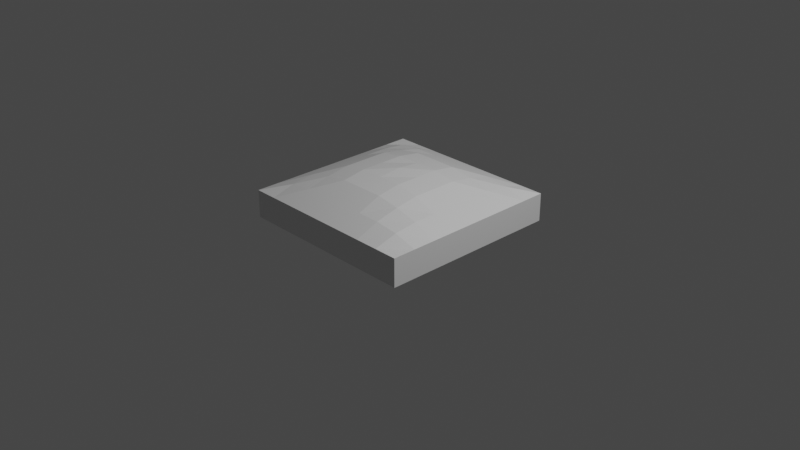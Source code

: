 # Source: farmplot.blend  (saved by Blender 2.82.7; exported with 4.5.12 LTS)
import bpy
from mathutils import Matrix  # noqa: F401  (used for matrix-valued properties, if any)

bpy.ops.wm.read_factory_settings(use_empty=True)
scene = bpy.context.scene
scene.name = 'Scene'

# ---- collections
col_collection = bpy.data.collections.new('Collection'); scene.collection.children.link(col_collection)

# ---- materials (node trees are filled in below, after node groups)
mat_material = bpy.data.materials.new('Material')
mat_material.alpha_threshold = 0.0
mat_material.use_transparent_shadow = False
mat_material.line_color = (0.0, 0.0, 0.0, 1.0)

# ---- material node trees
mat_material.use_nodes = True; mat_material.node_tree.nodes.clear()
_N = mat_material.node_tree.nodes; _L = mat_material.node_tree.links
n0 = _N.new('ShaderNodeOutputMaterial'); n0.name = 'Material Output'; n0.location = (300, 300)
n1 = _N.new('ShaderNodeBsdfPrincipled'); n1.name = 'Principled BSDF'; n1.location = (10, 300)
n1.distribution = 'GGX'
n1.subsurface_method = 'BURLEY'
n1.inputs[2].default_value = 0.4
n1.inputs[3].default_value = 1.45
n1.inputs[27].default_value = (0.0, 0.0, 0.0, 1.0)
n1.inputs[28].default_value = 1.0
_L.new(n1.outputs[0], n0.inputs[0])
n0.is_active_output = True

# ---- world
world_world = bpy.data.worlds.new('World'); scene.world = world_world
world_world.use_nodes = True; world_world.node_tree.nodes.clear()
_N = world_world.node_tree.nodes; _L = world_world.node_tree.links
n0 = _N.new('ShaderNodeOutputWorld'); n0.name = 'World Output'; n0.location = (300, 300)
n1 = _N.new('ShaderNodeBackground'); n1.name = 'Background'; n1.location = (10, 300)
n1.inputs[0].default_value = (0.05088, 0.05088, 0.05088, 1.0)
_L.new(n1.outputs[0], n0.inputs[0])
n0.is_active_output = True
world_world.color = (0.05088, 0.05088, 0.05088)
world_world.use_sun_shadow = False
world_world.sun_shadow_jitter_overblur = 0.0

# ---- cameras
cam_camera = bpy.data.cameras.new('Camera')
cam_camera.clip_end = 100.0
cam_camera.ortho_scale = 7.314

# ---- lights
light_light = bpy.data.lights.new('Light', 'POINT')
light_light.transmission_factor = 0.0
light_light.energy = 1000.0
light_light.shadow_soft_size = 0.1
light_light.shadow_maximum_resolution = 0.006
light_light.use_absolute_resolution = True

# ---- meshes
me_cube = bpy.data.meshes.new('Cube')
me_cube.from_pydata([(1.0, 1.0, 0.03798), (1.0, 1.0, -0.262), (1.0, -1.0, 0.03798), (1.0, -1.0, -0.262), (-1.0, 1.0, 0.03798), (-1.0, 1.0, -0.262), (-1.0, -1.0, 0.03798), (-1.0, -1.0, -0.262), (0.0, 1.0, -0.262), (0.0, -1.0, 0.03798), (0.0, -1.0, -0.262), (0.0, 1.0, 0.03798), (-1.0, 0.0, -0.262), (1.0, 0.0, 0.03798), (-1.0, 0.0, 0.03798), (1.0, 0.0, -0.262), (0.0, 0.0, -0.262), (0.0, 0.0, 0.3008), (-1.0, -0.5, -0.262), (1.0, -0.5, 0.03798), (0.0, -0.5, -0.262), (0.0, -0.5, 0.238), (-1.0, -0.5, 0.03798), (1.0, -0.5, -0.262), (-1.0, 0.5, 0.03798), (1.0, 0.5, -0.262), (-1.0, 0.5, -0.262), (1.0, 0.5, 0.03798), (0.0, 0.5, -0.262), (0.0, 0.5, 0.238), (-0.5, 1.0, -0.262), (-0.5, -1.0, 0.03798), (-0.5, -1.0, -0.262), (-0.5, 1.0, 0.03798), (-0.5, 0.0, -0.262), (-0.5, 0.0, 0.238), (-0.5, -0.5, -0.262), (-0.5, -0.5, 0.1979), (-0.5, 0.5, 0.1979), (-0.5, 0.5, -0.262), (0.5, -1.0, -0.262), (0.5, 1.0, 0.03798), (0.5, 1.0, -0.262), (0.5, -1.0, 0.03798), (0.5, 0.0, 0.238), (0.5, 0.0, -0.262), (0.5, -0.5, 0.1979), (0.5, -0.5, -0.262), (0.5, 0.5, -0.262), (0.5, 0.5, 0.1979), (0.75, -1.0, -0.262), (0.75, 1.0, 0.03798), (0.75, 0.0, 0.138), (0.75, -0.5, 0.138), (0.75, 0.5, 0.138), (0.75, 1.0, -0.262), (0.75, -1.0, 0.03798), (0.75, 0.0, -0.262), (0.75, -0.5, -0.262), (0.75, 0.5, -0.262), (0.25, 1.0, -0.262), (0.25, -1.0, 0.03798), (0.25, 0.0, -0.262), (0.25, -0.5, -0.262), (0.25, 0.5, -0.262), (0.25, -1.0, -0.262), (0.25, 1.0, 0.03798), (0.25, 0.0, 0.2775), (0.25, -0.5, 0.238), (0.25, 0.5, 0.238), (-0.25, -1.0, -0.262), (-0.25, 1.0, 0.03798), (-0.25, 0.0, 0.2775), (-0.25, -0.5, 0.238), (-0.25, 0.5, 0.238), (-0.25, 1.0, -0.262), (-0.25, -1.0, 0.03798), (-0.25, 0.0, -0.262), (-0.25, -0.5, -0.262), (-0.25, 0.5, -0.262), (-0.75, 1.0, -0.262), (-0.75, -1.0, 0.03798), (-0.75, 0.0, -0.262), (-0.75, -0.5, -0.262), (-0.75, 0.5, -0.262), (-0.75, -1.0, -0.262), (-0.75, 1.0, 0.03798), (-0.75, 0.0, 0.138), (-0.75, -0.5, 0.138), (-0.75, 0.5, 0.138), (-1.0, 0.25, -0.262), (1.0, 0.25, 0.03798), (0.0, 0.25, -0.262), (0.0, 0.25, 0.2775), (-1.0, 0.25, 0.03798), (1.0, 0.25, -0.262), (-0.5, 0.25, 0.238), (-0.5, 0.25, -0.262), (0.5, 0.25, -0.262), (0.5, 0.25, 0.238), (0.75, 0.25, 0.138), (0.75, 0.25, -0.262), (0.25, 0.25, -0.262), (0.25, 0.25, 0.2775), (-0.25, 0.25, 0.2775), (-0.25, 0.25, -0.262), (-0.75, 0.25, -0.262), (-0.75, 0.25, 0.138), (-1.0, 0.75, 0.03798), (1.0, 0.75, -0.262), (-1.0, 0.75, -0.262), (1.0, 0.75, 0.03798), (0.0, 0.75, -0.262), (0.0, 0.75, 0.138), (-0.5, 0.75, -0.262), (-0.5, 0.75, 0.138), (0.5, 0.75, 0.138), (0.5, 0.75, -0.262), (0.75, 0.75, 0.1092), (0.75, 0.75, -0.262), (0.25, 0.75, -0.262), (0.25, 0.75, 0.138), (-0.25, 0.75, 0.138), (-0.25, 0.75, -0.262), (-0.75, 0.75, -0.262), (-0.75, 0.75, 0.1092), (-1.0, -0.25, 0.03798), (1.0, -0.25, -0.262), (-1.0, -0.25, -0.262), (1.0, -0.25, 0.03798), (0.0, -0.25, -0.262), (0.0, -0.25, 0.2775), (-0.5, -0.25, 0.238), (-0.5, -0.25, -0.262), (0.5, -0.25, -0.262), (0.5, -0.25, 0.238), (0.75, -0.25, 0.138), (0.75, -0.25, -0.262), (0.25, -0.25, -0.262), (0.25, -0.25, 0.2775), (-0.25, -0.25, 0.2775), (-0.25, -0.25, -0.262), (-0.75, -0.25, -0.262), (-0.75, -0.25, 0.138), (-1.0, -0.75, -0.262), (1.0, -0.75, 0.03798), (0.0, -0.75, -0.262), (0.0, -0.75, 0.138), (-1.0, -0.75, 0.03798), (1.0, -0.75, -0.262), (-0.5, -0.75, -0.262), (-0.5, -0.75, 0.138), (0.5, -0.75, 0.138), (0.5, -0.75, -0.262), (0.75, -0.75, 0.1092), (0.75, -0.75, -0.262), (0.25, -0.75, -0.262), (0.25, -0.75, 0.138), (-0.25, -0.75, 0.138), (-0.25, -0.75, -0.262), (-0.75, -0.75, -0.262), (-0.75, -0.75, 0.1092)], [], [(161, 148, 6, 81), (85, 81, 6, 7), (110, 108, 4, 5), (155, 149, 3, 50), (149, 145, 2, 3), (55, 51, 0, 1), (75, 71, 11, 8), (159, 146, 10, 70), (65, 61, 9, 10), (157, 147, 9, 61), (103, 93, 17, 67), (105, 92, 16, 77), (95, 91, 13, 15), (101, 95, 15, 57), (128, 126, 14, 12), (107, 94, 14, 87), (144, 148, 22, 18), (139, 131, 21, 68), (141, 130, 20, 78), (127, 129, 19, 23), (137, 127, 23, 58), (143, 126, 22, 88), (125, 108, 24, 89), (119, 109, 25, 59), (109, 111, 27, 25), (123, 112, 28, 79), (121, 113, 29, 69), (90, 94, 24, 26), (124, 114, 39, 84), (122, 115, 38, 74), (140, 132, 37, 73), (142, 133, 36, 83), (104, 96, 35, 72), (106, 97, 34, 82), (160, 150, 32, 85), (80, 86, 33, 30), (70, 76, 31, 32), (158, 151, 31, 76), (118, 116, 49, 54), (120, 117, 48, 64), (138, 134, 47, 63), (136, 135, 46, 53), (102, 98, 45, 62), (100, 99, 44, 52), (154, 152, 43, 56), (50, 56, 43, 40), (60, 66, 41, 42), (156, 153, 40, 65), (3, 2, 56, 50), (145, 154, 56, 2), (91, 100, 52, 13), (129, 136, 53, 19), (111, 118, 54, 27), (117, 119, 59, 48), (134, 137, 58, 47), (98, 101, 57, 45), (42, 41, 51, 55), (153, 155, 50, 40), (146, 156, 65, 10), (8, 11, 66, 60), (92, 102, 62, 16), (130, 138, 63, 20), (112, 120, 64, 28), (116, 121, 69, 49), (135, 139, 68, 46), (99, 103, 67, 44), (152, 157, 61, 43), (40, 43, 61, 65), (147, 158, 76, 9), (10, 9, 76, 70), (93, 104, 72, 17), (131, 140, 73, 21), (113, 122, 74, 29), (114, 123, 79, 39), (133, 141, 78, 36), (97, 105, 77, 34), (150, 159, 70, 32), (30, 33, 71, 75), (5, 4, 86, 80), (144, 160, 85, 7), (90, 106, 82, 12), (128, 142, 83, 18), (110, 124, 84, 26), (115, 125, 89, 38), (132, 143, 88, 37), (96, 107, 87, 35), (32, 31, 81, 85), (151, 161, 81, 31), (38, 89, 107, 96), (26, 84, 106, 90), (39, 79, 105, 97), (29, 74, 104, 93), (49, 69, 103, 99), (28, 64, 102, 92), (48, 59, 101, 98), (27, 54, 100, 91), (54, 49, 99, 100), (64, 48, 98, 102), (84, 39, 97, 106), (74, 38, 96, 104), (12, 14, 94, 90), (89, 24, 94, 107), (59, 25, 95, 101), (25, 27, 91, 95), (79, 28, 92, 105), (69, 29, 93, 103), (33, 86, 125, 115), (5, 80, 124, 110), (30, 75, 123, 114), (11, 71, 122, 113), (41, 66, 121, 116), (8, 60, 120, 112), (42, 55, 119, 117), (0, 51, 118, 111), (60, 42, 117, 120), (51, 41, 116, 118), (71, 33, 115, 122), (80, 30, 114, 124), (66, 11, 113, 121), (75, 8, 112, 123), (1, 0, 111, 109), (55, 1, 109, 119), (86, 4, 108, 125), (26, 24, 108, 110), (35, 87, 143, 132), (12, 82, 142, 128), (34, 77, 141, 133), (17, 72, 140, 131), (44, 67, 139, 135), (16, 62, 138, 130), (45, 57, 137, 134), (13, 52, 136, 129), (52, 44, 135, 136), (62, 45, 134, 138), (82, 34, 133, 142), (72, 35, 132, 140), (87, 14, 126, 143), (57, 15, 127, 137), (15, 13, 129, 127), (77, 16, 130, 141), (67, 17, 131, 139), (18, 22, 126, 128), (37, 88, 161, 151), (18, 83, 160, 144), (36, 78, 159, 150), (21, 73, 158, 147), (46, 68, 157, 152), (20, 63, 156, 146), (47, 58, 155, 153), (19, 53, 154, 145), (63, 47, 153, 156), (53, 46, 152, 154), (73, 37, 151, 158), (83, 36, 150, 160), (7, 6, 148, 144), (68, 21, 147, 157), (78, 20, 146, 159), (23, 19, 145, 149), (58, 23, 149, 155), (88, 22, 148, 161)])
_uv = me_cube.uv_layers.new(name='UVMap')
_uv.uv.foreach_set('vector', [0.8438, 0.7188, 0.875, 0.7188, 0.875, 0.75, 0.8438, 0.75, 0.375, 0.9688, 0.625, 0.9688, 0.625, 1.0, 0.375, 1.0, 0.375, 0.2188, 0.625, 0.2188, 0.625, 0.25, 0.375, 0.25, 0.3438, 0.7188, 0.375, 0.7188, 0.375, 0.75, 0.3438, 0.75, 0.375, 0.7188, 0.625, 0.7188, 0.625, 0.75, 0.375, 0.75, 0.375, 0.4688, 0.625, 0.4688, 0.625, 0.5, 0.375, 0.5, 0.375, 0.3438, 0.625, 0.3438, 0.625, 0.375, 0.375, 0.375, 0.2188, 0.7188, 0.25, 0.7188, 0.25, 0.75, 0.2188, 0.75, 0.375, 0.8438, 0.625, 0.8438, 0.625, 0.875, 0.375, 0.875, 0.7188, 0.7188, 0.75, 0.7188, 0.75, 0.75, 0.7188, 0.75, 0.7188, 0.5938, 0.75, 0.5938, 0.75, 0.625, 0.7188, 0.625, 0.2188, 0.5938, 0.25, 0.5938, 0.25, 0.625, 0.2188, 0.625, 0.375, 0.5938, 0.625, 0.5938, 0.625, 0.625, 0.375, 0.625, 0.3438, 0.5938, 0.375, 0.5938, 0.375, 0.625, 0.3438, 0.625, 0.375, 0.09375, 0.625, 0.09375, 0.625, 0.125, 0.375, 0.125, 0.8438, 0.5938, 0.875, 0.5938, 0.875, 0.625, 0.8438, 0.625, 0.375, 0.03125, 0.625, 0.03125, 0.625, 0.0625, 0.375, 0.0625, 0.7188, 0.6562, 0.75, 0.6562, 0.75, 0.6875, 0.7188, 0.6875, 0.2188, 0.6562, 0.25, 0.6562, 0.25, 0.6875, 0.2188, 0.6875, 0.375, 0.6562, 0.625, 0.6562, 0.625, 0.6875, 0.375, 0.6875, 0.3438, 0.6562, 0.375, 0.6562, 0.375, 0.6875, 0.3438, 0.6875, 0.8438, 0.6562, 0.875, 0.6562, 0.875, 0.6875, 0.8438, 0.6875, 0.8438, 0.5312, 0.875, 0.5312, 0.875, 0.5625, 0.8438, 0.5625, 0.3438, 0.5312, 0.375, 0.5312, 0.375, 0.5625, 0.3438, 0.5625, 0.375, 0.5312, 0.625, 0.5312, 0.625, 0.5625, 0.375, 0.5625, 0.2188, 0.5312, 0.25, 0.5312, 0.25, 0.5625, 0.2188, 0.5625, 0.7188, 0.5312, 0.75, 0.5312, 0.75, 0.5625, 0.7188, 0.5625, 0.375, 0.1562, 0.625, 0.1562, 0.625, 0.1875, 0.375, 0.1875, 0.1562, 0.5312, 0.1875, 0.5312, 0.1875, 0.5625, 0.1562, 0.5625, 0.7812, 0.5312, 0.8125, 0.5312, 0.8125, 0.5625, 0.7812, 0.5625, 0.7812, 0.6562, 0.8125, 0.6562, 0.8125, 0.6875, 0.7812, 0.6875, 0.1562, 0.6562, 0.1875, 0.6562, 0.1875, 0.6875, 0.1562, 0.6875, 0.7812, 0.5938, 0.8125, 0.5938, 0.8125, 0.625, 0.7812, 0.625, 0.1562, 0.5938, 0.1875, 0.5938, 0.1875, 0.625, 0.1562, 0.625, 0.1562, 0.7188, 0.1875, 0.7188, 0.1875, 0.75, 0.1562, 0.75, 0.375, 0.2812, 0.625, 0.2812, 0.625, 0.3125, 0.375, 0.3125, 0.375, 0.9062, 0.625, 0.9062, 0.625, 0.9375, 0.375, 0.9375, 0.7812, 0.7188, 0.8125, 0.7188, 0.8125, 0.75, 0.7812, 0.75, 0.6562, 0.5312, 0.6875, 0.5312, 0.6875, 0.5625, 0.6562, 0.5625, 0.2812, 0.5312, 0.3125, 0.5312, 0.3125, 0.5625, 0.2812, 0.5625, 0.2812, 0.6562, 0.3125, 0.6562, 0.3125, 0.6875, 0.2812, 0.6875, 0.6562, 0.6562, 0.6875, 0.6562, 0.6875, 0.6875, 0.6562, 0.6875, 0.2812, 0.5938, 0.3125, 0.5938, 0.3125, 0.625, 0.2812, 0.625, 0.6562, 0.5938, 0.6875, 0.5938, 0.6875, 0.625, 0.6562, 0.625, 0.6562, 0.7188, 0.6875, 0.7188, 0.6875, 0.75, 0.6562, 0.75, 0.375, 0.7812, 0.625, 0.7812, 0.625, 0.8125, 0.375, 0.8125, 0.375, 0.4062, 0.625, 0.4062, 0.625, 0.4375, 0.375, 0.4375, 0.2812, 0.7188, 0.3125, 0.7188, 0.3125, 0.75, 0.2812, 0.75, 0.375, 0.75, 0.625, 0.75, 0.625, 0.7812, 0.375, 0.7812, 0.625, 0.7188, 0.6562, 0.7188, 0.6562, 0.75, 0.625, 0.75, 0.625, 0.5938, 0.6562, 0.5938, 0.6562, 0.625, 0.625, 0.625, 0.625, 0.6562, 0.6562, 0.6562, 0.6562, 0.6875, 0.625, 0.6875, 0.625, 0.5312, 0.6562, 0.5312, 0.6562, 0.5625, 0.625, 0.5625, 0.3125, 0.5312, 0.3438, 0.5312, 0.3438, 0.5625, 0.3125, 0.5625, 0.3125, 0.6562, 0.3438, 0.6562, 0.3438, 0.6875, 0.3125, 0.6875, 0.3125, 0.5938, 0.3438, 0.5938, 0.3438, 0.625, 0.3125, 0.625, 0.375, 0.4375, 0.625, 0.4375, 0.625, 0.4688, 0.375, 0.4688, 0.3125, 0.7188, 0.3438, 0.7188, 0.3438, 0.75, 0.3125, 0.75, 0.25, 0.7188, 0.2812, 0.7188, 0.2812, 0.75, 0.25, 0.75, 0.375, 0.375, 0.625, 0.375, 0.625, 0.4062, 0.375, 0.4062, 0.25, 0.5938, 0.2812, 0.5938, 0.2812, 0.625, 0.25, 0.625, 0.25, 0.6562, 0.2812, 0.6562, 0.2812, 0.6875, 0.25, 0.6875, 0.25, 0.5312, 0.2812, 0.5312, 0.2812, 0.5625, 0.25, 0.5625, 0.6875, 0.5312, 0.7188, 0.5312, 0.7188, 0.5625, 0.6875, 0.5625, 0.6875, 0.6562, 0.7188, 0.6562, 0.7188, 0.6875, 0.6875, 0.6875, 0.6875, 0.5938, 0.7188, 0.5938, 0.7188, 0.625, 0.6875, 0.625, 0.6875, 0.7188, 0.7188, 0.7188, 0.7188, 0.75, 0.6875, 0.75, 0.375, 0.8125, 0.625, 0.8125, 0.625, 0.8438, 0.375, 0.8438, 0.75, 0.7188, 0.7812, 0.7188, 0.7812, 0.75, 0.75, 0.75, 0.375, 0.875, 0.625, 0.875, 0.625, 0.9062, 0.375, 0.9062, 0.75, 0.5938, 0.7812, 0.5938, 0.7812, 0.625, 0.75, 0.625, 0.75, 0.6562, 0.7812, 0.6562, 0.7812, 0.6875, 0.75, 0.6875, 0.75, 0.5312, 0.7812, 0.5312, 0.7812, 0.5625, 0.75, 0.5625, 0.1875, 0.5312, 0.2188, 0.5312, 0.2188, 0.5625, 0.1875, 0.5625, 0.1875, 0.6562, 0.2188, 0.6562, 0.2188, 0.6875, 0.1875, 0.6875, 0.1875, 0.5938, 0.2188, 0.5938, 0.2188, 0.625, 0.1875, 0.625, 0.1875, 0.7188, 0.2188, 0.7188, 0.2188, 0.75, 0.1875, 0.75, 0.375, 0.3125, 0.625, 0.3125, 0.625, 0.3438, 0.375, 0.3438, 0.375, 0.25, 0.625, 0.25, 0.625, 0.2812, 0.375, 0.2812, 0.125, 0.7188, 0.1562, 0.7188, 0.1562, 0.75, 0.125, 0.75, 0.125, 0.5938, 0.1562, 0.5938, 0.1562, 0.625, 0.125, 0.625, 0.125, 0.6562, 0.1562, 0.6562, 0.1562, 0.6875, 0.125, 0.6875, 0.125, 0.5312, 0.1562, 0.5312, 0.1562, 0.5625, 0.125, 0.5625, 0.8125, 0.5312, 0.8438, 0.5312, 0.8438, 0.5625, 0.8125, 0.5625, 0.8125, 0.6562, 0.8438, 0.6562, 0.8438, 0.6875, 0.8125, 0.6875, 0.8125, 0.5938, 0.8438, 0.5938, 0.8438, 0.625, 0.8125, 0.625, 0.375, 0.9375, 0.625, 0.9375, 0.625, 0.9688, 0.375, 0.9688, 0.8125, 0.7188, 0.8438, 0.7188, 0.8438, 0.75, 0.8125, 0.75, 0.8125, 0.5625, 0.8438, 0.5625, 0.8438, 0.5938, 0.8125, 0.5938, 0.125, 0.5625, 0.1562, 0.5625, 0.1562, 0.5938, 0.125, 0.5938, 0.1875, 0.5625, 0.2188, 0.5625, 0.2188, 0.5938, 0.1875, 0.5938, 0.75, 0.5625, 0.7812, 0.5625, 0.7812, 0.5938, 0.75, 0.5938, 0.6875, 0.5625, 0.7188, 0.5625, 0.7188, 0.5938, 0.6875, 0.5938, 0.25, 0.5625, 0.2812, 0.5625, 0.2812, 0.5938, 0.25, 0.5938, 0.3125, 0.5625, 0.3438, 0.5625, 0.3438, 0.5938, 0.3125, 0.5938, 0.625, 0.5625, 0.6562, 0.5625, 0.6562, 0.5938, 0.625, 0.5938, 0.6562, 0.5625, 0.6875, 0.5625, 0.6875, 0.5938, 0.6562, 0.5938, 0.2812, 0.5625, 0.3125, 0.5625, 0.3125, 0.5938, 0.2812, 0.5938, 0.1562, 0.5625, 0.1875, 0.5625, 0.1875, 0.5938, 0.1562, 0.5938, 0.7812, 0.5625, 0.8125, 0.5625, 0.8125, 0.5938, 0.7812, 0.5938, 0.375, 0.125, 0.625, 0.125, 0.625, 0.1562, 0.375, 0.1562, 0.8438, 0.5625, 0.875, 0.5625, 0.875, 0.5938, 0.8438, 0.5938, 0.3438, 0.5625, 0.375, 0.5625, 0.375, 0.5938, 0.3438, 0.5938, 0.375, 0.5625, 0.625, 0.5625, 0.625, 0.5938, 0.375, 0.5938, 0.2188, 0.5625, 0.25, 0.5625, 0.25, 0.5938, 0.2188, 0.5938, 0.7188, 0.5625, 0.75, 0.5625, 0.75, 0.5938, 0.7188, 0.5938, 0.8125, 0.5, 0.8438, 0.5, 0.8438, 0.5312, 0.8125, 0.5312, 0.125, 0.5, 0.1562, 0.5, 0.1562, 0.5312, 0.125, 0.5312, 0.1875, 0.5, 0.2188, 0.5, 0.2188, 0.5312, 0.1875, 0.5312, 0.75, 0.5, 0.7812, 0.5, 0.7812, 0.5312, 0.75, 0.5312, 0.6875, 0.5, 0.7188, 0.5, 0.7188, 0.5312, 0.6875, 0.5312, 0.25, 0.5, 0.2812, 0.5, 0.2812, 0.5312, 0.25, 0.5312, 0.3125, 0.5, 0.3438, 0.5, 0.3438, 0.5312, 0.3125, 0.5312, 0.625, 0.5, 0.6562, 0.5, 0.6562, 0.5312, 0.625, 0.5312, 0.2812, 0.5, 0.3125, 0.5, 0.3125, 0.5312, 0.2812, 0.5312, 0.6562, 0.5, 0.6875, 0.5, 0.6875, 0.5312, 0.6562, 0.5312, 0.7812, 0.5, 0.8125, 0.5, 0.8125, 0.5312, 0.7812, 0.5312, 0.1562, 0.5, 0.1875, 0.5, 0.1875, 0.5312, 0.1562, 0.5312, 0.7188, 0.5, 0.75, 0.5, 0.75, 0.5312, 0.7188, 0.5312, 0.2188, 0.5, 0.25, 0.5, 0.25, 0.5312, 0.2188, 0.5312, 0.375, 0.5, 0.625, 0.5, 0.625, 0.5312, 0.375, 0.5312, 0.3438, 0.5, 0.375, 0.5, 0.375, 0.5312, 0.3438, 0.5312, 0.8438, 0.5, 0.875, 0.5, 0.875, 0.5312, 0.8438, 0.5312, 0.375, 0.1875, 0.625, 0.1875, 0.625, 0.2188, 0.375, 0.2188, 0.8125, 0.625, 0.8438, 0.625, 0.8438, 0.6562, 0.8125, 0.6562, 0.125, 0.625, 0.1562, 0.625, 0.1562, 0.6562, 0.125, 0.6562, 0.1875, 0.625, 0.2188, 0.625, 0.2188, 0.6562, 0.1875, 0.6562, 0.75, 0.625, 0.7812, 0.625, 0.7812, 0.6562, 0.75, 0.6562, 0.6875, 0.625, 0.7188, 0.625, 0.7188, 0.6562, 0.6875, 0.6562, 0.25, 0.625, 0.2812, 0.625, 0.2812, 0.6562, 0.25, 0.6562, 0.3125, 0.625, 0.3438, 0.625, 0.3438, 0.6562, 0.3125, 0.6562, 0.625, 0.625, 0.6562, 0.625, 0.6562, 0.6562, 0.625, 0.6562, 0.6562, 0.625, 0.6875, 0.625, 0.6875, 0.6562, 0.6562, 0.6562, 0.2812, 0.625, 0.3125, 0.625, 0.3125, 0.6562, 0.2812, 0.6562, 0.1562, 0.625, 0.1875, 0.625, 0.1875, 0.6562, 0.1562, 0.6562, 0.7812, 0.625, 0.8125, 0.625, 0.8125, 0.6562, 0.7812, 0.6562, 0.8438, 0.625, 0.875, 0.625, 0.875, 0.6562, 0.8438, 0.6562, 0.3438, 0.625, 0.375, 0.625, 0.375, 0.6562, 0.3438, 0.6562, 0.375, 0.625, 0.625, 0.625, 0.625, 0.6562, 0.375, 0.6562, 0.2188, 0.625, 0.25, 0.625, 0.25, 0.6562, 0.2188, 0.6562, 0.7188, 0.625, 0.75, 0.625, 0.75, 0.6562, 0.7188, 0.6562, 0.375, 0.0625, 0.625, 0.0625, 0.625, 0.09375, 0.375, 0.09375, 0.8125, 0.6875, 0.8438, 0.6875, 0.8438, 0.7188, 0.8125, 0.7188, 0.125, 0.6875, 0.1562, 0.6875, 0.1562, 0.7188, 0.125, 0.7188, 0.1875, 0.6875, 0.2188, 0.6875, 0.2188, 0.7188, 0.1875, 0.7188, 0.75, 0.6875, 0.7812, 0.6875, 0.7812, 0.7188, 0.75, 0.7188, 0.6875, 0.6875, 0.7188, 0.6875, 0.7188, 0.7188, 0.6875, 0.7188, 0.25, 0.6875, 0.2812, 0.6875, 0.2812, 0.7188, 0.25, 0.7188, 0.3125, 0.6875, 0.3438, 0.6875, 0.3438, 0.7188, 0.3125, 0.7188, 0.625, 0.6875, 0.6562, 0.6875, 0.6562, 0.7188, 0.625, 0.7188, 0.2812, 0.6875, 0.3125, 0.6875, 0.3125, 0.7188, 0.2812, 0.7188, 0.6562, 0.6875, 0.6875, 0.6875, 0.6875, 0.7188, 0.6562, 0.7188, 0.7812, 0.6875, 0.8125, 0.6875, 0.8125, 0.7188, 0.7812, 0.7188, 0.1562, 0.6875, 0.1875, 0.6875, 0.1875, 0.7188, 0.1562, 0.7188, 0.375, 0.0, 0.625, 0.0, 0.625, 0.03125, 0.375, 0.03125, 0.7188, 0.6875, 0.75, 0.6875, 0.75, 0.7188, 0.7188, 0.7188, 0.2188, 0.6875, 0.25, 0.6875, 0.25, 0.7188, 0.2188, 0.7188, 0.375, 0.6875, 0.625, 0.6875, 0.625, 0.7188, 0.375, 0.7188, 0.3438, 0.6875, 0.375, 0.6875, 0.375, 0.7188, 0.3438, 0.7188, 0.8438, 0.6875, 0.875, 0.6875, 0.875, 0.7188, 0.8438, 0.7188])
me_cube.materials.append(mat_material)
me_cube.use_remesh_preserve_volume = False
me_cube.use_remesh_preserve_attributes = False
me_cube.use_mirror_vertex_groups = False
me_cube.update()

# ---- objects
ob_farmplot = bpy.data.objects.new('FarmPlot', me_cube)
ob_light = bpy.data.objects.new('Light', light_light)
ob_camera = bpy.data.objects.new('Camera', cam_camera)

# ---- transforms, parenting, visibility, modifiers, constraints
ob_farmplot.location = (0.0, 0.0, 0.262)
ob_farmplot.lock_rotations_4d = False
ob_farmplot.empty_display_type = 'ARROWS'
ob_farmplot.lineart.crease_threshold = 0.0
ob_light.location = (4.076, 1.005, 5.904)
ob_light.rotation_euler = (0.6503, 0.05522, 1.866)
ob_light.lock_rotations_4d = False
ob_light.empty_display_type = 'ARROWS'
ob_light.color = (0.0, 0.0, 0.0, 0.0)
ob_light.lineart.crease_threshold = 0.0
ob_camera.location = (7.359, -6.926, 4.958)
ob_camera.rotation_euler = (1.109, 0.0, 0.8149)
ob_camera.lock_rotations_4d = False
ob_camera.empty_display_type = 'ARROWS'
ob_camera.color = (0.0, 0.0, 0.0, 0.0)
ob_camera.display_type = 'WIRE'
ob_camera.lineart.crease_threshold = 0.0

# ---- collection membership
col_collection.objects.link(ob_farmplot)
col_collection.objects.link(ob_light)
col_collection.objects.link(ob_camera)

# ---- scene / render settings (as saved in the file)
scene.camera = ob_camera
scene.frame_start = 1; scene.frame_end = 250; scene.frame_set(1)
scene.render.engine = 'BLENDER_EEVEE_NEXT'
scene.cycles.use_denoising = False
scene.cycles.samples = 128
scene.cycles.sampling_pattern = 'TABULATED_SOBOL'
scene.cycles.use_adaptive_sampling = False
scene.cycles.use_light_tree = False
scene.view_settings.view_transform = 'Filmic'
bpy.context.view_layer.update()
